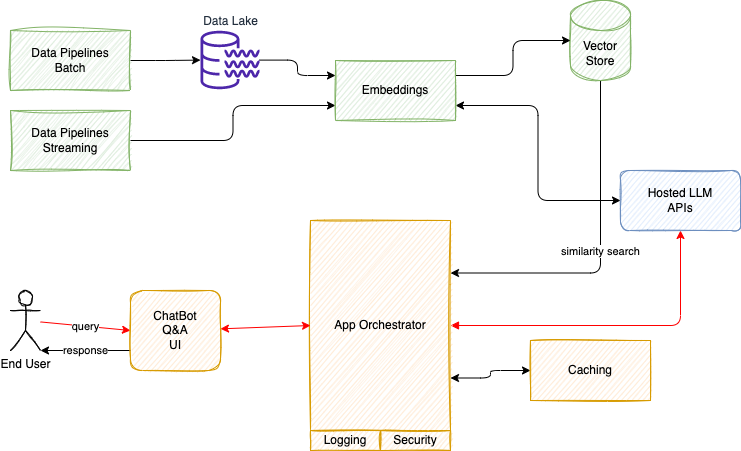

The diagram above was exported from draw.io. Its source (the exported page's mxGraphModel, read from the mxfile embedded in the PNG):
<mxGraphModel dx="517" dy="294" grid="1" gridSize="10" guides="1" tooltips="1" connect="1" arrows="1" fold="1" page="1" pageScale="1" pageWidth="850" pageHeight="1100" math="0" shadow="0">
  <root>
    <mxCell id="0" />
    <mxCell id="1" parent="0" />
    <mxCell id="14" style="edgeStyle=orthogonalEdgeStyle;html=1;startArrow=none;startFill=0;" parent="1" source="2" target="22" edge="1">
      <mxGeometry relative="1" as="geometry">
        <mxPoint x="230" y="120" as="targetPoint" />
      </mxGeometry>
    </mxCell>
    <mxCell id="2" value="Data Pipelines&lt;br&gt;Batch" style="rounded=0;whiteSpace=wrap;html=1;fillColor=#d5e8d4;strokeColor=#82b366;sketch=1;curveFitting=1;jiggle=2;" parent="1" vertex="1">
      <mxGeometry x="40" y="90" width="120" height="60" as="geometry" />
    </mxCell>
    <mxCell id="15" style="edgeStyle=orthogonalEdgeStyle;html=1;entryX=0;entryY=0.75;entryDx=0;entryDy=0;startArrow=none;startFill=0;" parent="1" source="3" target="12" edge="1">
      <mxGeometry relative="1" as="geometry" />
    </mxCell>
    <mxCell id="3" value="Data Pipelines&lt;br&gt;Streaming" style="rounded=0;whiteSpace=wrap;html=1;fillColor=#d5e8d4;strokeColor=#82b366;sketch=1;curveFitting=1;jiggle=2;" parent="1" vertex="1">
      <mxGeometry x="40" y="170" width="120" height="60" as="geometry" />
    </mxCell>
    <mxCell id="18" value="similarity search" style="edgeStyle=orthogonalEdgeStyle;html=1;entryX=1;entryY=0.25;entryDx=0;entryDy=0;startArrow=none;startFill=0;exitX=0.5;exitY=1;exitDx=0;exitDy=0;exitPerimeter=0;" parent="1" source="4" target="5" edge="1">
      <mxGeometry relative="1" as="geometry" />
    </mxCell>
    <mxCell id="4" value="Vector Store" style="shape=cylinder3;whiteSpace=wrap;html=1;boundedLbl=1;backgroundOutline=1;size=15;sketch=1;fillColor=#d5e8d4;strokeColor=#82b366;" parent="1" vertex="1">
      <mxGeometry x="600" y="60" width="60" height="80" as="geometry" />
    </mxCell>
    <mxCell id="17" style="edgeStyle=orthogonalEdgeStyle;html=1;entryX=0.5;entryY=1;entryDx=0;entryDy=0;startArrow=block;startFill=1;strokeColor=#FF0000;" parent="1" source="5" target="9" edge="1">
      <mxGeometry relative="1" as="geometry" />
    </mxCell>
    <mxCell id="21" style="edgeStyle=orthogonalEdgeStyle;html=1;strokeColor=#000000;startArrow=classic;startFill=1;exitX=1;exitY=0.75;exitDx=0;exitDy=0;" parent="1" source="5" target="20" edge="1">
      <mxGeometry relative="1" as="geometry" />
    </mxCell>
    <mxCell id="5" value="App Orchestrator" style="rounded=0;whiteSpace=wrap;html=1;sketch=1;fillColor=#ffe6cc;strokeColor=#d79b00;" parent="1" vertex="1">
      <mxGeometry x="340" y="280" width="140" height="210" as="geometry" />
    </mxCell>
    <mxCell id="8" value="query" style="edgeStyle=none;html=1;entryX=0;entryY=0.5;entryDx=0;entryDy=0;strokeColor=#FF0000;" parent="1" source="6" target="7" edge="1">
      <mxGeometry relative="1" as="geometry" />
    </mxCell>
    <mxCell id="6" value="End User" style="shape=umlActor;verticalLabelPosition=bottom;verticalAlign=top;html=1;outlineConnect=0;sketch=1;" parent="1" vertex="1">
      <mxGeometry x="40" y="350" width="30" height="60" as="geometry" />
    </mxCell>
    <mxCell id="10" value="response" style="edgeStyle=none;html=1;entryX=1;entryY=1;entryDx=0;entryDy=0;entryPerimeter=0;exitX=0;exitY=0.75;exitDx=0;exitDy=0;" parent="1" source="7" target="6" edge="1">
      <mxGeometry relative="1" as="geometry" />
    </mxCell>
    <mxCell id="11" style="edgeStyle=none;html=1;entryX=0;entryY=0.5;entryDx=0;entryDy=0;startArrow=classic;startFill=1;strokeColor=#FF0000;" parent="1" source="7" target="5" edge="1">
      <mxGeometry relative="1" as="geometry" />
    </mxCell>
    <mxCell id="7" value="ChatBot&lt;br&gt;Q&amp;amp;A&lt;br&gt;UI" style="rounded=1;whiteSpace=wrap;html=1;sketch=1;fillColor=#ffe6cc;strokeColor=#d79b00;" parent="1" vertex="1">
      <mxGeometry x="160" y="350" width="90" height="80" as="geometry" />
    </mxCell>
    <mxCell id="9" value="Hosted LLM&lt;br&gt;APIs" style="rounded=1;whiteSpace=wrap;html=1;sketch=1;fillColor=#dae8fc;strokeColor=#6c8ebf;" parent="1" vertex="1">
      <mxGeometry x="650" y="230" width="120" height="60" as="geometry" />
    </mxCell>
    <mxCell id="13" style="edgeStyle=orthogonalEdgeStyle;html=1;entryX=0;entryY=0.5;entryDx=0;entryDy=0;startArrow=classic;startFill=1;exitX=1;exitY=0.75;exitDx=0;exitDy=0;" parent="1" source="12" target="9" edge="1">
      <mxGeometry relative="1" as="geometry" />
    </mxCell>
    <mxCell id="16" style="edgeStyle=orthogonalEdgeStyle;html=1;entryX=0;entryY=0.5;entryDx=0;entryDy=0;entryPerimeter=0;startArrow=none;startFill=0;exitX=1;exitY=0.25;exitDx=0;exitDy=0;" parent="1" source="12" target="4" edge="1">
      <mxGeometry relative="1" as="geometry" />
    </mxCell>
    <mxCell id="12" value="Embeddings" style="rounded=0;whiteSpace=wrap;html=1;sketch=1;fillColor=#d5e8d4;strokeColor=#82b366;" parent="1" vertex="1">
      <mxGeometry x="365" y="120" width="120" height="60" as="geometry" />
    </mxCell>
    <mxCell id="19" value="Logging" style="whiteSpace=wrap;html=1;sketch=1;fillColor=#ffe6cc;strokeColor=#d79b00;" parent="1" vertex="1">
      <mxGeometry x="340" y="490" width="70" height="20" as="geometry" />
    </mxCell>
    <mxCell id="20" value="Caching" style="whiteSpace=wrap;html=1;sketch=1;fillColor=#ffe6cc;strokeColor=#d79b00;" parent="1" vertex="1">
      <mxGeometry x="560" y="400" width="120" height="60" as="geometry" />
    </mxCell>
    <mxCell id="23" style="edgeStyle=orthogonalEdgeStyle;html=1;entryX=0;entryY=0.25;entryDx=0;entryDy=0;strokeColor=#000000;startArrow=none;startFill=0;" parent="1" source="22" target="12" edge="1">
      <mxGeometry relative="1" as="geometry" />
    </mxCell>
    <mxCell id="22" value="Data Lake" style="sketch=0;outlineConnect=0;fontColor=#232F3E;gradientColor=none;fillColor=#4D27AA;strokeColor=none;dashed=0;verticalLabelPosition=top;verticalAlign=bottom;align=center;html=1;fontSize=12;fontStyle=0;aspect=fixed;pointerEvents=1;shape=mxgraph.aws4.data_lake_resource_icon;labelPosition=center;" parent="1" vertex="1">
      <mxGeometry x="230" y="90" width="59" height="59" as="geometry" />
    </mxCell>
    <mxCell id="24" value="Security" style="whiteSpace=wrap;html=1;sketch=1;fillColor=#ffe6cc;strokeColor=#d79b00;" vertex="1" parent="1">
      <mxGeometry x="410" y="490" width="70" height="20" as="geometry" />
    </mxCell>
  </root>
</mxGraphModel>